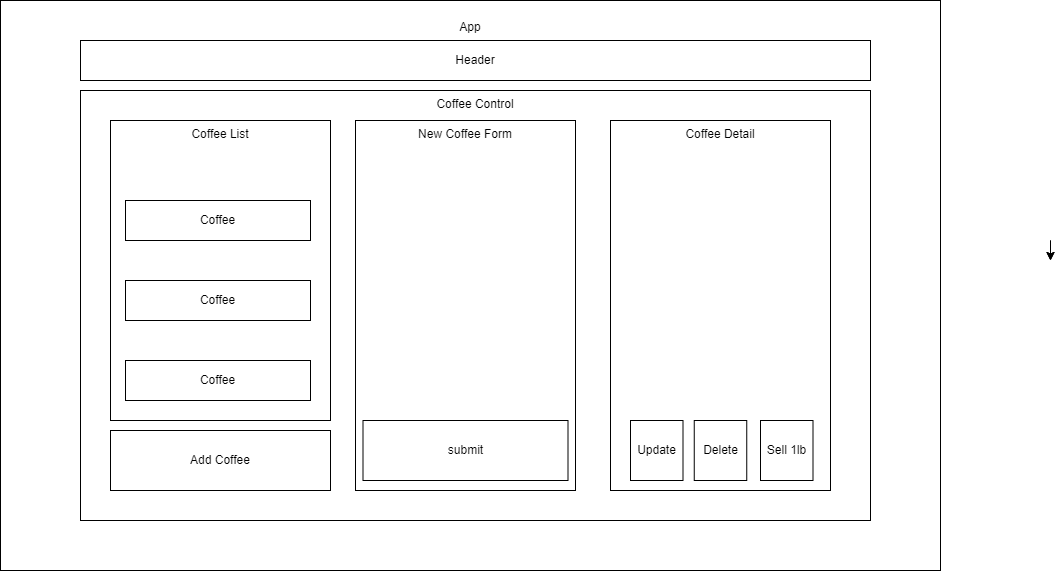

The diagram above was exported from draw.io. Its source (the exported page's mxGraphModel, read from the mxfile embedded in the PNG):
<mxGraphModel dx="1160" dy="1112" grid="1" gridSize="10" guides="1" tooltips="1" connect="1" arrows="1" fold="1" page="1" pageScale="1" pageWidth="1100" pageHeight="850" math="0" shadow="0">
  <root>
    <mxCell id="0" />
    <mxCell id="1" parent="0" />
    <mxCell id="tWiEYyh1SsgqUG6g76JU-5" style="edgeStyle=orthogonalEdgeStyle;rounded=0;orthogonalLoop=1;jettySize=auto;html=1;fontColor=none;" edge="1" parent="1">
      <mxGeometry relative="1" as="geometry">
        <mxPoint x="1090" y="460" as="sourcePoint" />
        <mxPoint x="1090" y="480" as="targetPoint" />
      </mxGeometry>
    </mxCell>
    <mxCell id="tWiEYyh1SsgqUG6g76JU-8" style="edgeStyle=orthogonalEdgeStyle;rounded=0;orthogonalLoop=1;jettySize=auto;html=1;fontColor=none;" edge="1" parent="1">
      <mxGeometry relative="1" as="geometry">
        <mxPoint x="1090" y="460" as="sourcePoint" />
        <mxPoint x="1090" y="480" as="targetPoint" />
      </mxGeometry>
    </mxCell>
    <mxCell id="tWiEYyh1SsgqUG6g76JU-10" value="&lt;p style=&quot;line-height: 1.4;&quot;&gt;App&lt;/p&gt;" style="rounded=0;whiteSpace=wrap;html=1;fontColor=none;labelPosition=center;verticalLabelPosition=middle;align=center;verticalAlign=top;" vertex="1" parent="1">
      <mxGeometry x="40" y="220" width="940" height="570" as="geometry" />
    </mxCell>
    <mxCell id="tWiEYyh1SsgqUG6g76JU-21" value="Coffee Control" style="rounded=0;whiteSpace=wrap;html=1;labelBackgroundColor=#ffffff;fontColor=none;verticalAlign=top;" vertex="1" parent="1">
      <mxGeometry x="120" y="310" width="790" height="430" as="geometry" />
    </mxCell>
    <mxCell id="tWiEYyh1SsgqUG6g76JU-11" value="Coffee List" style="rounded=0;whiteSpace=wrap;html=1;labelBackgroundColor=#ffffff;fontColor=none;verticalAlign=top;" vertex="1" parent="1">
      <mxGeometry x="150" y="340" width="220" height="300" as="geometry" />
    </mxCell>
    <mxCell id="tWiEYyh1SsgqUG6g76JU-12" value="Coffee" style="rounded=0;whiteSpace=wrap;html=1;labelBackgroundColor=#ffffff;fontColor=none;" vertex="1" parent="1">
      <mxGeometry x="165" y="420" width="185" height="40" as="geometry" />
    </mxCell>
    <mxCell id="tWiEYyh1SsgqUG6g76JU-13" value="Coffee" style="rounded=0;whiteSpace=wrap;html=1;labelBackgroundColor=#ffffff;fontColor=none;" vertex="1" parent="1">
      <mxGeometry x="165" y="500" width="185" height="40" as="geometry" />
    </mxCell>
    <mxCell id="tWiEYyh1SsgqUG6g76JU-14" value="Coffee" style="rounded=0;whiteSpace=wrap;html=1;labelBackgroundColor=#ffffff;fontColor=none;" vertex="1" parent="1">
      <mxGeometry x="165" y="580" width="185" height="40" as="geometry" />
    </mxCell>
    <mxCell id="tWiEYyh1SsgqUG6g76JU-15" value="Add Coffee" style="rounded=0;whiteSpace=wrap;html=1;labelBackgroundColor=#ffffff;fontColor=none;" vertex="1" parent="1">
      <mxGeometry x="150" y="650" width="220" height="60" as="geometry" />
    </mxCell>
    <mxCell id="tWiEYyh1SsgqUG6g76JU-16" value="New Coffee Form" style="rounded=0;whiteSpace=wrap;html=1;labelBackgroundColor=#ffffff;fontColor=none;verticalAlign=top;" vertex="1" parent="1">
      <mxGeometry x="395" y="340" width="220" height="370" as="geometry" />
    </mxCell>
    <mxCell id="tWiEYyh1SsgqUG6g76JU-17" value="submit" style="rounded=0;whiteSpace=wrap;html=1;labelBackgroundColor=#ffffff;fontColor=none;" vertex="1" parent="1">
      <mxGeometry x="402.5" y="640" width="205" height="60" as="geometry" />
    </mxCell>
    <mxCell id="tWiEYyh1SsgqUG6g76JU-22" value="Header" style="rounded=0;whiteSpace=wrap;html=1;labelBackgroundColor=#ffffff;fontColor=none;" vertex="1" parent="1">
      <mxGeometry x="120" y="260" width="790" height="40" as="geometry" />
    </mxCell>
    <mxCell id="tWiEYyh1SsgqUG6g76JU-24" value="Coffee Detail" style="rounded=0;whiteSpace=wrap;html=1;labelBackgroundColor=#ffffff;fontColor=none;verticalAlign=top;" vertex="1" parent="1">
      <mxGeometry x="650" y="340" width="220" height="370" as="geometry" />
    </mxCell>
    <mxCell id="tWiEYyh1SsgqUG6g76JU-25" value="Update" style="rounded=0;whiteSpace=wrap;html=1;labelBackgroundColor=#ffffff;fontColor=none;" vertex="1" parent="1">
      <mxGeometry x="670" y="640" width="52.5" height="60" as="geometry" />
    </mxCell>
    <mxCell id="tWiEYyh1SsgqUG6g76JU-28" style="edgeStyle=orthogonalEdgeStyle;rounded=0;orthogonalLoop=1;jettySize=auto;html=1;exitX=0.5;exitY=1;exitDx=0;exitDy=0;fontColor=none;" edge="1" parent="1" source="tWiEYyh1SsgqUG6g76JU-10" target="tWiEYyh1SsgqUG6g76JU-10">
      <mxGeometry relative="1" as="geometry" />
    </mxCell>
    <mxCell id="tWiEYyh1SsgqUG6g76JU-29" value="Delete" style="rounded=0;whiteSpace=wrap;html=1;labelBackgroundColor=#ffffff;fontColor=none;" vertex="1" parent="1">
      <mxGeometry x="733.75" y="640" width="52.5" height="60" as="geometry" />
    </mxCell>
    <mxCell id="tWiEYyh1SsgqUG6g76JU-30" value="Sell 1lb" style="rounded=0;whiteSpace=wrap;html=1;labelBackgroundColor=#ffffff;fontColor=none;" vertex="1" parent="1">
      <mxGeometry x="800" y="640" width="52.5" height="60" as="geometry" />
    </mxCell>
  </root>
</mxGraphModel>